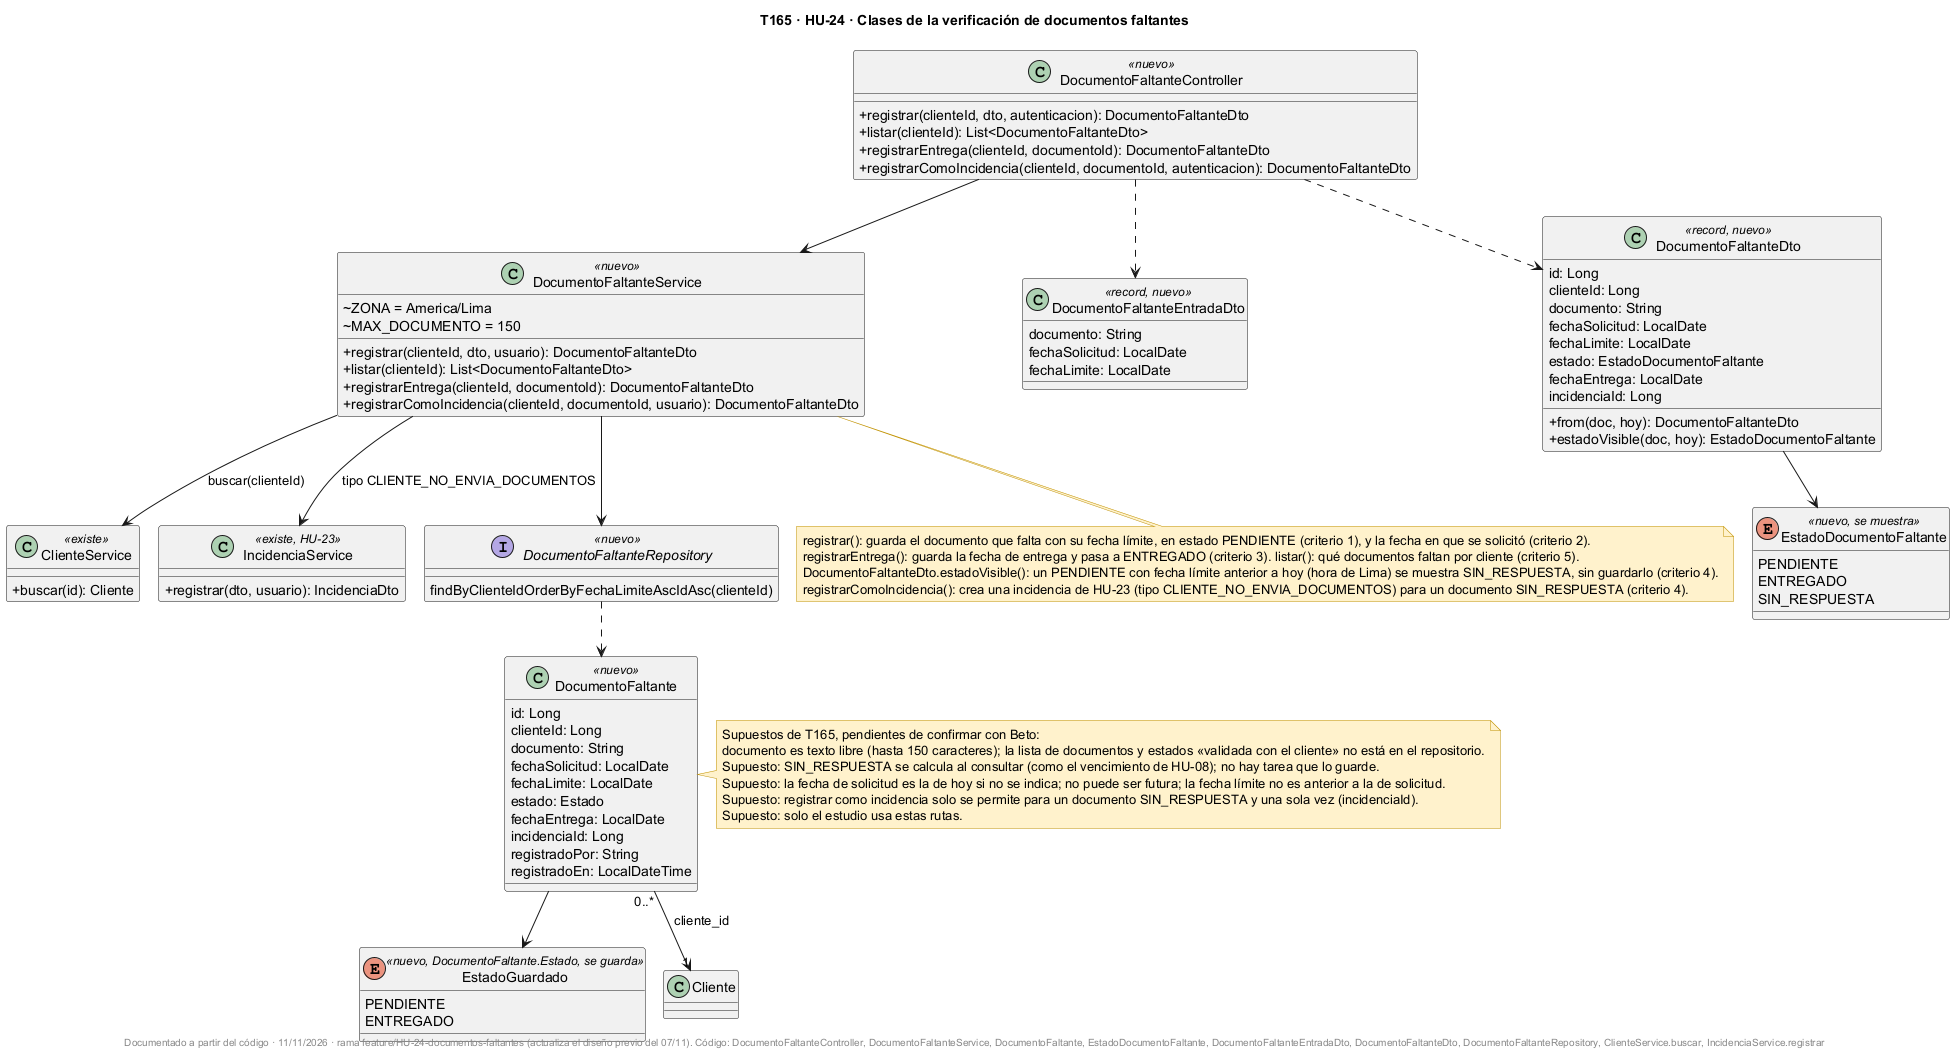

The diagram above was rendered by PlantUML. Its source (embedded in the PNG):
@startuml
!pragma layout smetana
skinparam classAttributeIconSize 0
title T165 · HU-24 · Clases de la verificación de documentos faltantes
skinparam shadowing false
skinparam noteBackgroundColor #FFF2CC
skinparam noteBorderColor #BF9000

class DocumentoFaltanteController <<nuevo>> {
  +registrar(clienteId, dto, autenticacion): DocumentoFaltanteDto
  +listar(clienteId): List<DocumentoFaltanteDto>
  +registrarEntrega(clienteId, documentoId): DocumentoFaltanteDto
  +registrarComoIncidencia(clienteId, documentoId, autenticacion): DocumentoFaltanteDto
}
class DocumentoFaltanteService <<nuevo>> {
  ~ZONA = America/Lima
  ~MAX_DOCUMENTO = 150
  +registrar(clienteId, dto, usuario): DocumentoFaltanteDto
  +listar(clienteId): List<DocumentoFaltanteDto>
  +registrarEntrega(clienteId, documentoId): DocumentoFaltanteDto
  +registrarComoIncidencia(clienteId, documentoId, usuario): DocumentoFaltanteDto
}
class ClienteService <<existe>> {
  +buscar(id): Cliente
}
class IncidenciaService <<existe, HU-23>> {
  +registrar(dto, usuario): IncidenciaDto
}
class DocumentoFaltante <<nuevo>> {
  id: Long
  clienteId: Long
  documento: String
  fechaSolicitud: LocalDate
  fechaLimite: LocalDate
  estado: Estado
  fechaEntrega: LocalDate
  incidenciaId: Long
  registradoPor: String
  registradoEn: LocalDateTime
}
enum EstadoGuardado <<nuevo, DocumentoFaltante.Estado, se guarda>> {
  PENDIENTE
  ENTREGADO
}
enum EstadoDocumentoFaltante <<nuevo, se muestra>> {
  PENDIENTE
  ENTREGADO
  SIN_RESPUESTA
}
class DocumentoFaltanteEntradaDto <<record, nuevo>> {
  documento: String
  fechaSolicitud: LocalDate
  fechaLimite: LocalDate
}
class DocumentoFaltanteDto <<record, nuevo>> {
  id: Long
  clienteId: Long
  documento: String
  fechaSolicitud: LocalDate
  fechaLimite: LocalDate
  estado: EstadoDocumentoFaltante
  fechaEntrega: LocalDate
  incidenciaId: Long
  +from(doc, hoy): DocumentoFaltanteDto
  +estadoVisible(doc, hoy): EstadoDocumentoFaltante
}
interface DocumentoFaltanteRepository <<nuevo>> {
  findByClienteIdOrderByFechaLimiteAscIdAsc(clienteId)
}

DocumentoFaltanteController --> DocumentoFaltanteService
DocumentoFaltanteController ..> DocumentoFaltanteEntradaDto
DocumentoFaltanteController ..> DocumentoFaltanteDto
DocumentoFaltanteService --> ClienteService : buscar(clienteId)
DocumentoFaltanteService --> DocumentoFaltanteRepository
DocumentoFaltanteService --> IncidenciaService : tipo CLIENTE_NO_ENVIA_DOCUMENTOS
DocumentoFaltanteRepository ..> DocumentoFaltante
DocumentoFaltante --> EstadoGuardado
DocumentoFaltanteDto --> EstadoDocumentoFaltante
DocumentoFaltante "0..*" --> "1" Cliente : cliente_id

note bottom of DocumentoFaltanteService
  registrar(): guarda el documento que falta con su fecha límite, en estado PENDIENTE (criterio 1), y la fecha en que se solicitó (criterio 2).
  registrarEntrega(): guarda la fecha de entrega y pasa a ENTREGADO (criterio 3). listar(): qué documentos faltan por cliente (criterio 5).
  DocumentoFaltanteDto.estadoVisible(): un PENDIENTE con fecha límite anterior a hoy (hora de Lima) se muestra SIN_RESPUESTA, sin guardarlo (criterio 4).
  registrarComoIncidencia(): crea una incidencia de HU-23 (tipo CLIENTE_NO_ENVIA_DOCUMENTOS) para un documento SIN_RESPUESTA (criterio 4).
end note
note right of DocumentoFaltante
  Supuestos de T165, pendientes de confirmar con Beto:
  documento es texto libre (hasta 150 caracteres); la lista de documentos y estados «validada con el cliente» no está en el repositorio.
  Supuesto: SIN_RESPUESTA se calcula al consultar (como el vencimiento de HU-08); no hay tarea que lo guarde.
  Supuesto: la fecha de solicitud es la de hoy si no se indica; no puede ser futura; la fecha límite no es anterior a la de solicitud.
  Supuesto: registrar como incidencia solo se permite para un documento SIN_RESPUESTA y una sola vez (incidenciaId).
  Supuesto: solo el estudio usa estas rutas.
end note
footer Documentado a partir del código · 11/11/2026 · rama feature/HU-24-documentos-faltantes (actualiza el diseño previo del 07/11). Código: DocumentoFaltanteController, DocumentoFaltanteService, DocumentoFaltante, EstadoDocumentoFaltante, DocumentoFaltanteEntradaDto, DocumentoFaltanteDto, DocumentoFaltanteRepository, ClienteService.buscar, IncidenciaService.registrar
@enduml